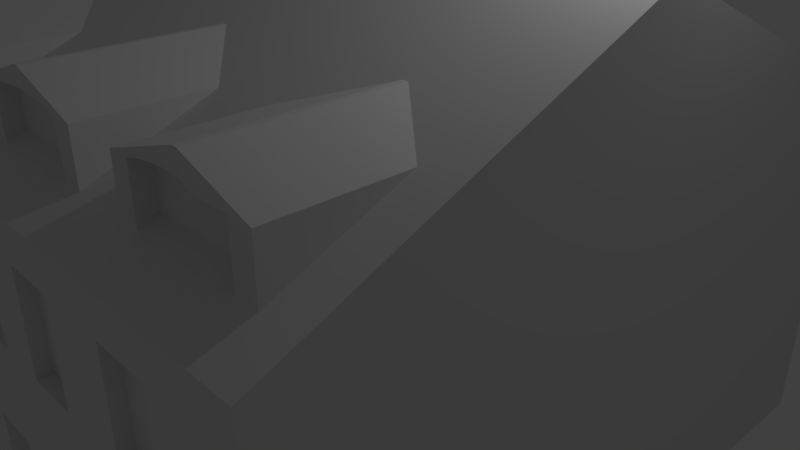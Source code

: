 # Source: Kerova_320_9.blend  (saved by Blender 2.78.0; exported with 4.5.12 LTS)
import bpy
from mathutils import Matrix  # noqa: F401  (used for matrix-valued properties, if any)

bpy.ops.wm.read_factory_settings(use_empty=True)
scene = bpy.context.scene
scene.name = 'Scene'

# ---- collections
col_collection_1 = bpy.data.collections.new('Collection 1'); scene.collection.children.link(col_collection_1)

# ---- world
world_world = bpy.data.worlds.new('World'); scene.world = world_world
world_world.color = (0.05088, 0.05088, 0.05088)
world_world.use_sun_shadow = False
world_world.sun_shadow_jitter_overblur = 0.0
world_world.cycles.sampling_method = 'MANUAL'

# ---- cameras
cam_camera = bpy.data.cameras.new('Camera')
cam_camera.clip_end = 100.0
cam_camera.lens = 35.0
cam_camera.sensor_width = 32.0
cam_camera.sensor_height = 18.0
cam_camera.ortho_scale = 7.314
cam_camera.dof.focus_distance = 0.0
cam_camera.dof.aperture_fstop = 128.0

# ---- lights
light_lamp = bpy.data.lights.new('Lamp', 'POINT')
light_lamp.transmission_factor = 0.0
light_lamp.cutoff_distance = 30.0
light_lamp.energy = 100.0
light_lamp.shadow_buffer_clip_start = 1.001
light_lamp.shadow_soft_size = 0.1
light_lamp.shadow_maximum_resolution = 0.006
light_lamp.use_absolute_resolution = True

# ---- meshes
me_plane = bpy.data.meshes.new('Plane')
me_plane.from_pydata([(-1.0, -1.0, -2.445), (6.974, -1.0, -2.445), (-1.0, 7.733, -2.445), (6.974, 7.733, -2.445), (-1.0, 7.733, -1.789), (-1.0, -1.0, -1.789), (6.974, -1.0, -1.789), (6.974, 7.733, -1.789), (-1.0, 7.733, -0.6116), (-1.0, -1.0, -0.6116), (6.974, -1.0, -0.6116), (6.974, 7.733, -0.6116), (-1.0, 7.733, 0.566), (-1.0, -1.0, 0.566), (6.974, -1.0, 0.566), (6.974, 7.733, 0.566), (-1.0, 7.733, 1.753), (-1.0, -1.0, 1.753), (6.974, -1.0, 1.753), (6.974, 7.733, 1.753), (-1.0, 7.733, 2.197), (-1.0, -1.0, 2.197), (6.974, -1.0, 2.197), (6.974, 7.733, 2.197), (-1.0, 3.436, 4.012), (-1.0, 3.297, 4.012), (6.974, 3.297, 4.012), (6.974, 3.436, 4.012), (-0.2104, -1.0, -2.445), (-0.2104, -1.0, 0.566), (-0.2104, -1.0, -0.6116), (-0.2104, -1.0, 1.753), (-0.2104, -1.0, -1.789), (0.5135, -1.0, -2.445), (0.5135, -1.0, 0.566), (0.5135, -1.0, -0.6116), (0.5135, -1.0, 1.753), (0.5135, -1.0, -1.789), (0.7548, -1.0, 0.566), (0.7548, -1.0, -0.6116), (0.7548, -1.0, 1.753), (0.7548, -1.0, -1.789), (1.459, -1.0, 0.566), (1.459, -1.0, -0.6116), (1.459, -1.0, 1.753), (1.459, -1.0, -1.789), (2.183, -1.0, 0.566), (2.183, -1.0, -0.6116), (2.183, -1.0, 1.753), (2.183, -1.0, -1.789), (2.898, -1.0, 0.566), (2.898, -1.0, -0.6116), (2.898, -1.0, 1.753), (2.898, -1.0, -1.789), (3.583, -1.0, 0.566), (3.583, -1.0, -0.6116), (3.583, -1.0, 1.753), (3.583, -1.0, -1.789), (4.249, -1.0, 0.566), (4.249, -1.0, -0.6116), (4.249, -1.0, 1.753), (4.249, -1.0, -1.789), (5.146, -1.0, 0.566), (5.146, -1.0, -0.6116), (5.146, -1.0, 1.753), (5.146, -1.0, -1.789), (5.841, -1.0, 0.566), (5.841, -1.0, -0.6116), (5.841, -1.0, 1.753), (5.841, -1.0, -1.789), (-0.2104, -0.8332, 0.566), (-0.2104, -0.8332, 1.753), (-0.2104, -0.7331, -2.445), (-0.2104, -0.7331, -1.789), (-0.2104, -0.7331, -0.6116), (0.5135, -0.7331, -2.445), (0.5135, -0.8332, 0.566), (0.5135, -0.7331, -0.6116), (0.5135, -0.8332, 1.753), (0.5135, -0.7331, -1.789), (0.7548, -0.8332, -1.789), (0.7548, -0.8332, -0.6116), (0.7548, -0.8332, 0.566), (0.7548, -0.8332, 1.753), (1.459, -0.8332, 0.566), (1.459, -0.8332, -0.6116), (1.459, -0.8332, 1.753), (1.459, -0.8332, -1.789), (2.183, -0.8332, -1.789), (2.183, -0.8332, -0.6116), (2.183, -0.8332, 0.566), (2.183, -0.8332, 1.753), (2.898, -0.8332, 0.566), (2.898, -0.8332, -0.6116), (2.898, -0.8332, 1.753), (2.898, -0.8332, -1.789), (3.583, -0.8332, -1.789), (3.583, -0.8332, -0.6116), (3.583, -0.8332, 0.566), (3.583, -0.8332, 1.753), (4.249, -0.8332, 0.566), (4.249, -0.8332, -0.6116), (4.249, -0.8332, 1.753), (4.249, -0.8332, -1.789), (5.146, -0.8332, -1.789), (5.146, -0.8332, -0.6116), (5.146, -0.8332, 0.566), (5.146, -0.8332, 1.753), (5.841, -0.8332, 0.566), (5.841, -0.8332, -0.6116), (5.841, -0.8332, 1.753), (5.841, -0.8332, -1.789), (-0.4207, 7.733, 2.197), (-0.4207, 3.297, 4.012), (-0.4207, -1.0, 2.197), (-0.4207, 3.436, 4.012), (1.331, 3.297, 4.012), (1.331, -1.0, 2.197), (1.331, 7.733, 2.197), (1.331, 3.436, 4.012), (4.032, 7.733, 2.197), (4.032, 3.297, 4.012), (4.032, -1.0, 2.197), (4.032, 3.436, 4.012), (5.834, 3.297, 4.012), (5.834, 7.733, 2.197), (5.834, 3.436, 4.012), (5.834, -1.0, 2.197), (2.231, -1.0, 2.197), (2.231, 3.297, 4.012), (4.733, 3.297, 4.012), (4.733, -1.0, 2.197), (6.534, 3.297, 4.012), (6.534, -1.0, 2.197), (-0.4207, -0.4859, 2.414), (4.733, -0.4859, 2.414), (6.534, -0.4859, 2.414), (1.331, -0.4859, 2.414), (6.974, -0.4859, 2.414), (4.032, -0.4859, 2.414), (-1.0, -0.4859, 2.414), (5.834, -0.4859, 2.414), (2.231, -0.4859, 2.414), (5.834, 6.719, 2.625), (4.032, 6.719, 2.625), (6.974, 6.719, 2.625), (-1.0, 6.719, 2.625), (-0.4207, 6.719, 2.625), (1.331, 6.719, 2.625), (5.834, 4.518, 3.555), (4.032, 4.518, 3.555), (6.974, 4.518, 3.555), (-1.0, 4.518, 3.555), (-0.4207, 4.518, 3.555), (1.331, 4.518, 3.555), (1.331, 1.582, 3.288), (-1.0, 1.582, 3.288), (6.534, 1.582, 3.288), (6.974, 1.582, 3.288), (4.032, 1.582, 3.288), (2.231, 1.582, 3.288), (4.733, 1.582, 3.288), (5.834, 1.582, 3.288), (-0.4207, 1.582, 3.288), (-0.4207, -0.4859, 2.999), (4.733, -0.4859, 2.999), (6.534, -0.4859, 2.999), (1.331, -0.4859, 2.999), (4.032, -0.4859, 2.999), (5.834, -0.4859, 2.999), (2.231, -0.4859, 2.999), (5.667, -0.4859, 3.288), (0.4856, -0.4859, 3.288), (0.4243, -0.4859, 3.288), (3.158, -0.4859, 3.288), (3.105, -0.4859, 3.288), (5.729, -0.4859, 3.288), (5.705, -0.4859, 3.288), (1.331, 1.582, 2.999), (6.534, 1.582, 2.999), (4.032, 1.582, 2.999), (2.231, 1.582, 2.999), (4.733, 1.582, 2.999), (5.834, 1.582, 2.999), (-0.4207, 1.582, 2.999), (5.667, 1.582, 3.288), (5.729, 1.582, 3.288), (3.158, 1.582, 3.288), (3.105, 1.582, 3.288), (5.705, 1.582, 3.288), (0.4243, 1.582, 3.288), (0.4856, 1.582, 3.288), (-0.1168, -0.4859, 2.414), (-0.1168, -0.4859, 2.999), (1.028, -0.4859, 2.414), (1.028, -0.4859, 2.999), (2.525, -0.4859, 2.999), (2.525, -0.4859, 2.414), (3.776, -0.4859, 2.999), (3.776, -0.4859, 2.414), (4.983, -0.4859, 2.414), (4.983, -0.4859, 2.999), (6.273, -0.4859, 2.999), (6.273, -0.4859, 2.414), (4.983, -0.2792, 2.414), (5.834, -0.2792, 2.414), (4.983, -0.2792, 2.999), (5.834, -0.2792, 2.999), (-0.1168, -0.2792, 2.414), (-0.1168, -0.2792, 2.999), (1.028, -0.2792, 2.414), (1.028, -0.2792, 2.999), (2.525, -0.2792, 2.414), (2.525, -0.2792, 2.999), (3.776, -0.2792, 2.999), (3.776, -0.2792, 2.414), (6.273, -0.2792, 2.999), (6.273, -0.2792, 2.414), (1.028, -0.4859, 2.999), (-0.1168, -0.4859, 2.999), (0.9057, -0.4859, 3.033), (0.7658, -0.4859, 3.058), (0.614, -0.4859, 3.074), (0.456, -0.4859, 3.079), (0.298, -0.4859, 3.074), (0.1461, -0.4859, 3.058), (0.006018, -0.4859, 3.033), (-0.1168, -0.2792, 2.999), (1.028, -0.2792, 2.999), (0.006018, -0.2792, 3.033), (0.1461, -0.2792, 3.058), (0.298, -0.2792, 3.074), (0.456, -0.2792, 3.079), (0.614, -0.2792, 3.074), (0.7658, -0.2792, 3.058), (0.9057, -0.2792, 3.033), (2.525, -0.2792, 2.999), (3.776, -0.2792, 2.999), (2.656, -0.2792, 3.033), (2.806, -0.2792, 3.058), (2.971, -0.2792, 3.074), (3.143, -0.2792, 3.079), (3.316, -0.2792, 3.074), (3.484, -0.2792, 3.058), (3.639, -0.2792, 3.033), (3.776, -0.4859, 2.999), (2.525, -0.4859, 2.999), (3.639, -0.4859, 3.033), (3.484, -0.4859, 3.058), (3.316, -0.4859, 3.074), (3.143, -0.4859, 3.079), (2.971, -0.4859, 3.074), (2.806, -0.4859, 3.058), (2.656, -0.4859, 3.033), (5.834, -0.4859, 2.999), (4.983, -0.4859, 2.999), (5.794, -0.4859, 3.033), (5.728, -0.4859, 3.058), (5.638, -0.4859, 3.074), (5.528, -0.4859, 3.079), (5.403, -0.4859, 3.074), (5.267, -0.4859, 3.058), (5.125, -0.4859, 3.033), (4.983, -0.2792, 2.999), (5.834, -0.2792, 2.999), (5.125, -0.2792, 3.033), (5.267, -0.2792, 3.058), (5.403, -0.2792, 3.074), (5.528, -0.2792, 3.079), (5.638, -0.2792, 3.074), (5.728, -0.2792, 3.058), (5.794, -0.2792, 3.033), (5.834, 6.719, 2.999), (4.032, 6.719, 2.999), (-0.4207, 6.719, 2.999), (1.331, 6.719, 2.999), (5.834, 4.518, 2.999), (4.032, 4.518, 2.999), (-0.4207, 4.518, 2.999), (1.331, 4.518, 2.999), (0.4204, 6.719, 3.555), (0.4895, 6.719, 3.555), (0.4204, 4.518, 3.555), (0.4895, 4.518, 3.555), (4.889, 6.719, 3.555), (4.977, 6.719, 3.555), (4.889, 4.518, 3.555), (4.977, 4.518, 3.555), (5.624, 6.719, 2.999), (5.624, 6.719, 2.625), (4.25, 6.719, 2.625), (4.25, 6.719, 2.999), (1.138, 6.719, 2.625), (1.138, 6.719, 2.999), (-0.2378, 6.719, 2.999), (-0.2378, 6.719, 2.625), (4.25, 6.534, 2.999), (5.624, 6.534, 2.999), (4.25, 6.534, 2.625), (5.624, 6.534, 2.625), (-0.2378, 6.534, 2.625), (1.138, 6.534, 2.625), (-0.2378, 6.534, 2.999), (1.138, 6.534, 2.999), (-0.2378, 6.719, 2.999), (1.138, 6.719, 2.999), (-0.1071, 6.719, 3.073), (0.04031, 6.719, 3.13), (0.2, 6.719, 3.17), (0.3672, 6.719, 3.189), (0.5367, 6.719, 3.189), (0.7035, 6.719, 3.17), (0.8623, 6.719, 3.13), (1.009, 6.719, 3.073), (1.138, 6.534, 2.999), (-0.2378, 6.534, 2.999), (1.009, 6.534, 3.073), (0.8623, 6.534, 3.13), (0.7035, 6.534, 3.17), (0.5367, 6.534, 3.189), (0.3672, 6.534, 3.189), (0.2, 6.534, 3.17), (0.04031, 6.534, 3.13), (-0.1071, 6.534, 3.073), (5.624, 6.534, 2.999), (4.25, 6.534, 2.999), (5.493, 6.534, 3.073), (5.346, 6.534, 3.13), (5.187, 6.534, 3.17), (5.02, 6.534, 3.189), (4.851, 6.534, 3.189), (4.684, 6.534, 3.17), (4.525, 6.534, 3.13), (4.379, 6.534, 3.073), (4.25, 6.719, 2.999), (5.624, 6.719, 2.999), (4.379, 6.719, 3.073), (4.525, 6.719, 3.13), (4.684, 6.719, 3.17), (4.851, 6.719, 3.189), (5.02, 6.719, 3.189), (5.187, 6.719, 3.17), (5.346, 6.719, 3.13), (5.493, 6.719, 3.073)], [], [(0, 2, 3, 1, 33, 28), (6, 7, 11, 10), (1, 3, 7, 6), (2, 0, 5, 4), (3, 2, 4, 7), (0, 28, 32, 5), (11, 8, 12, 15), (4, 5, 9, 8), (7, 4, 8, 11), (5, 32, 30, 9), (14, 15, 19, 18), (9, 30, 29, 13), (10, 11, 15, 14), (8, 9, 13, 12), (16, 17, 21, 20), (12, 13, 17, 16), (15, 12, 16, 19), (13, 29, 31, 17), (23, 125, 143, 145), (19, 16, 20, 112, 118, 120, 125, 23), (17, 31, 36, 40, 44, 48, 52, 56, 60, 64, 68, 18, 22, 133, 127, 131, 122, 128, 117, 114, 21), (18, 19, 23, 22), (25, 113, 115, 24), (21, 114, 134, 140), (22, 23, 145, 151, 27, 26, 158, 138), (20, 21, 140, 156, 25, 24, 152, 146), (71, 70, 76, 78), (38, 42, 84, 82), (29, 30, 35, 34), (64, 62, 106, 107), (48, 46, 90, 91), (35, 37, 41, 39), (36, 34, 38, 40), (34, 35, 39, 38), (37, 33, 1, 6, 69, 65, 61, 57, 53, 49, 45, 41), (35, 30, 74, 77), (55, 57, 96, 97), (38, 39, 43, 42), (42, 43, 47, 46), (43, 45, 49, 47), (44, 42, 46, 48), (46, 47, 51, 50), (63, 65, 104, 105), (47, 49, 88, 89), (50, 51, 55, 54), (51, 53, 57, 55), (52, 50, 54, 56), (54, 55, 59, 58), (29, 34, 76, 70), (40, 38, 82, 83), (58, 59, 63, 62), (59, 61, 65, 63), (60, 58, 62, 64), (28, 33, 75, 72), (39, 41, 80, 81), (62, 63, 67, 66), (68, 66, 14, 18), (66, 67, 10, 14), (67, 69, 6, 10), (73, 72, 75, 79), (74, 73, 79, 77), (81, 80, 87, 85), (83, 82, 84, 86), (89, 88, 95, 93), (91, 90, 92, 94), (97, 96, 103, 101), (99, 98, 100, 102), (105, 104, 111, 109), (107, 106, 108, 110), (56, 54, 98, 99), (36, 31, 71, 78), (46, 50, 92, 90), (43, 39, 81, 85), (54, 58, 100, 98), (51, 47, 89, 93), (62, 66, 108, 106), (44, 40, 83, 86), (59, 55, 97, 101), (37, 35, 77, 79), (52, 48, 91, 94), (67, 63, 105, 109), (41, 45, 87, 80), (60, 56, 99, 102), (34, 36, 78, 76), (49, 53, 95, 88), (68, 64, 107, 110), (57, 61, 103, 96), (65, 69, 111, 104), (45, 43, 85, 87), (33, 37, 79, 75), (53, 51, 93, 95), (66, 68, 110, 108), (42, 44, 86, 84), (61, 59, 101, 103), (50, 52, 94, 92), (31, 29, 70, 71), (58, 60, 102, 100), (69, 67, 109, 111), (32, 28, 72, 73), (30, 32, 73, 74), (139, 199, 198, 168), (115, 153, 152, 24), (115, 113, 116, 119), (113, 163, 155, 116), (119, 116, 129, 121, 123), (116, 155, 160, 129), (119, 154, 153, 115), (121, 159, 161, 130), (123, 150, 154, 119), (123, 121, 130, 124, 126), (126, 124, 132, 26, 27), (126, 149, 150, 123), (124, 162, 157, 132), (129, 160, 159, 121), (130, 161, 162, 124), (132, 157, 158, 26), (138, 136, 133, 22), (142, 137, 117, 128), (136, 203, 141, 127, 133), (139, 199, 197, 142, 128, 122), (137, 194, 192, 134, 114, 117), (135, 139, 122, 131), (141, 200, 135, 131, 127), (140, 134, 163, 156), (147, 295, 292, 148, 118, 112), (145, 143, 149, 151), (144, 290, 289, 143, 125, 120), (146, 147, 112, 20), (148, 144, 120, 118), (151, 149, 126, 27), (153, 154, 148, 292, 295, 147), (150, 149, 143, 289, 290, 144), (152, 153, 147, 146), (154, 150, 144, 148), (158, 157, 136, 138), (160, 155, 137, 142), (157, 162, 141, 203, 136), (156, 163, 113, 25), (159, 160, 142, 197, 199, 139), (155, 163, 134, 192, 194, 137), (161, 159, 139, 135), (162, 161, 135, 200, 141), (205, 204, 206, 263, 265, 266, 267, 268, 269, 270, 271, 264, 207), (137, 194, 195, 167), (136, 203, 202, 166), (174, 175, 188, 187), (176, 177, 171, 185, 189, 186), (181, 180, 187, 188), (166, 202, 169, 177, 176), (163, 155, 178, 184), (160, 159, 180, 181), (162, 157, 179, 183), (161, 162, 183, 182), (183, 179, 186, 189), (173, 190, 191, 172), (169, 202, 216, 207, 264, 254), (184, 178, 191, 190), (193, 219, 227, 209), (182, 183, 189, 185), (201, 255, 263, 206), (165, 182, 185, 171), (164, 184, 190, 173), (179, 166, 176, 186), (178, 167, 172, 191), (180, 168, 174, 187), (170, 181, 188, 175), (136, 166, 179), (165, 135, 182), (170, 142, 181), (164, 134, 184), (137, 167, 178), (139, 168, 180), (193, 192, 134, 164), (200, 201, 206, 204), (196, 197, 142, 170), (195, 194, 210, 211), (201, 200, 135, 165), (211, 210, 208, 209, 227, 229, 230, 231, 232, 233, 234, 235, 228), (214, 215, 212, 213, 236, 238, 239, 240, 241, 242, 243, 244, 237), (196, 246, 236, 213), (216, 217, 205, 207), (141, 200, 204, 205), (197, 196, 213, 212), (203, 141, 205, 217), (237, 245, 198, 214), (192, 193, 209, 208), (202, 203, 217, 216), (199, 197, 212, 215), (194, 192, 208, 210), (198, 199, 215, 214), (167, 195, 218, 220, 221, 222, 223, 224, 225, 226, 219, 193, 164, 173, 172), (168, 198, 245, 247, 248, 249, 250, 251, 252, 253, 246, 196, 170, 175, 174), (169, 254, 256, 257, 258, 259, 260, 261, 262, 255, 201, 165, 171, 177), (227, 219, 226, 229), (229, 226, 225, 230), (230, 225, 224, 231), (231, 224, 223, 232), (232, 223, 222, 233), (233, 222, 221, 234), (234, 221, 220, 235), (235, 220, 218, 228), (236, 246, 253, 238), (238, 253, 252, 239), (239, 252, 251, 240), (240, 251, 250, 241), (241, 250, 249, 242), (242, 249, 248, 243), (243, 248, 247, 244), (244, 247, 245, 237), (263, 255, 262, 265), (265, 262, 261, 266), (266, 261, 260, 267), (267, 260, 259, 268), (268, 259, 258, 269), (269, 258, 257, 270), (270, 257, 256, 271), (271, 256, 254, 264), (228, 218, 195, 211), (144, 290, 291, 273), (147, 295, 294, 274), (149, 150, 277, 276), (154, 153, 278, 279), (278, 274, 280, 282), (281, 283, 282, 280), (279, 278, 282, 283), (275, 279, 283, 281), (315, 304, 294, 302), (285, 287, 286, 284), (277, 273, 284, 286), (272, 276, 287, 285), (276, 277, 286, 287), (272, 143, 276), (144, 273, 277), (275, 148, 279), (147, 274, 278), (325, 334, 291, 296), (288, 289, 143, 272), (296, 298, 299, 297, 324, 326, 327, 328, 329, 330, 331, 332, 333, 325), (293, 292, 148, 275), (294, 295, 300, 302), (288, 335, 324, 297), (302, 300, 301, 303, 314, 316, 317, 318, 319, 320, 321, 322, 323, 315), (291, 290, 298, 296), (290, 289, 299, 298), (292, 293, 303, 301), (295, 292, 301, 300), (289, 288, 297, 299), (293, 305, 314, 303), (273, 291, 334, 336, 337, 338, 339, 340, 341, 342, 343, 335, 288, 272, 285, 284), (314, 305, 313, 316), (316, 313, 312, 317), (317, 312, 311, 318), (318, 311, 310, 319), (319, 310, 309, 320), (320, 309, 308, 321), (321, 308, 307, 322), (322, 307, 306, 323), (323, 306, 304, 315), (324, 335, 343, 326), (326, 343, 342, 327), (327, 342, 341, 328), (328, 341, 340, 329), (329, 340, 339, 330), (330, 339, 338, 331), (331, 338, 337, 332), (332, 337, 336, 333), (333, 336, 334, 325), (274, 294, 304, 306, 307, 308, 309, 310, 311, 312, 313, 305, 293, 275, 281, 280)])
me_plane.use_remesh_preserve_volume = False
me_plane.use_remesh_preserve_attributes = False
me_plane.use_mirror_vertex_groups = False
me_plane.update()

# ---- objects
ob_plane = bpy.data.objects.new('Plane', me_plane)
ob_lamp = bpy.data.objects.new('Lamp', light_lamp)
ob_camera = bpy.data.objects.new('Camera', cam_camera)

# ---- transforms, parenting, visibility, modifiers, constraints
ob_plane.location = (-3.057, -3.467, 0.0)
ob_plane.lineart.crease_threshold = 0.0
ob_lamp.location = (4.076, 1.005, 5.904)
ob_lamp.rotation_euler = (0.6503, 0.05522, 1.866)
ob_lamp.lock_rotations_4d = False
ob_lamp.empty_display_type = 'ARROWS'
ob_lamp.color = (0.0, 0.0, 0.0, 0.0)
ob_lamp.lineart.crease_threshold = 0.0
ob_camera.location = (7.481, -6.508, 5.344)
ob_camera.rotation_euler = (1.109, 0.0, 0.8149)
ob_camera.lock_rotations_4d = False
ob_camera.empty_display_type = 'ARROWS'
ob_camera.color = (0.0, 0.0, 0.0, 0.0)
ob_camera.display_type = 'WIRE'
ob_camera.lineart.crease_threshold = 0.0

# ---- collection membership
col_collection_1.objects.link(ob_plane)
col_collection_1.objects.link(ob_lamp)
col_collection_1.objects.link(ob_camera)

# ---- scene / render settings (as saved in the file)
scene.camera = ob_camera
scene.frame_start = 1; scene.frame_end = 250; scene.frame_set(1)
scene.render.engine = 'BLENDER_EEVEE_NEXT'
scene.render.resolution_percentage = 50
scene.render.dither_intensity = 0.0
scene.cycles.use_denoising = False
scene.cycles.samples = 128
scene.cycles.sampling_pattern = 'TABULATED_SOBOL'
scene.cycles.light_sampling_threshold = 0.0
scene.cycles.use_adaptive_sampling = False
scene.cycles.use_light_tree = False
scene.cycles.blur_glossy = 0.0
scene.cycles.sample_clamp_indirect = 0.0
scene.view_settings.view_transform = 'Standard'
bpy.context.view_layer.update()
